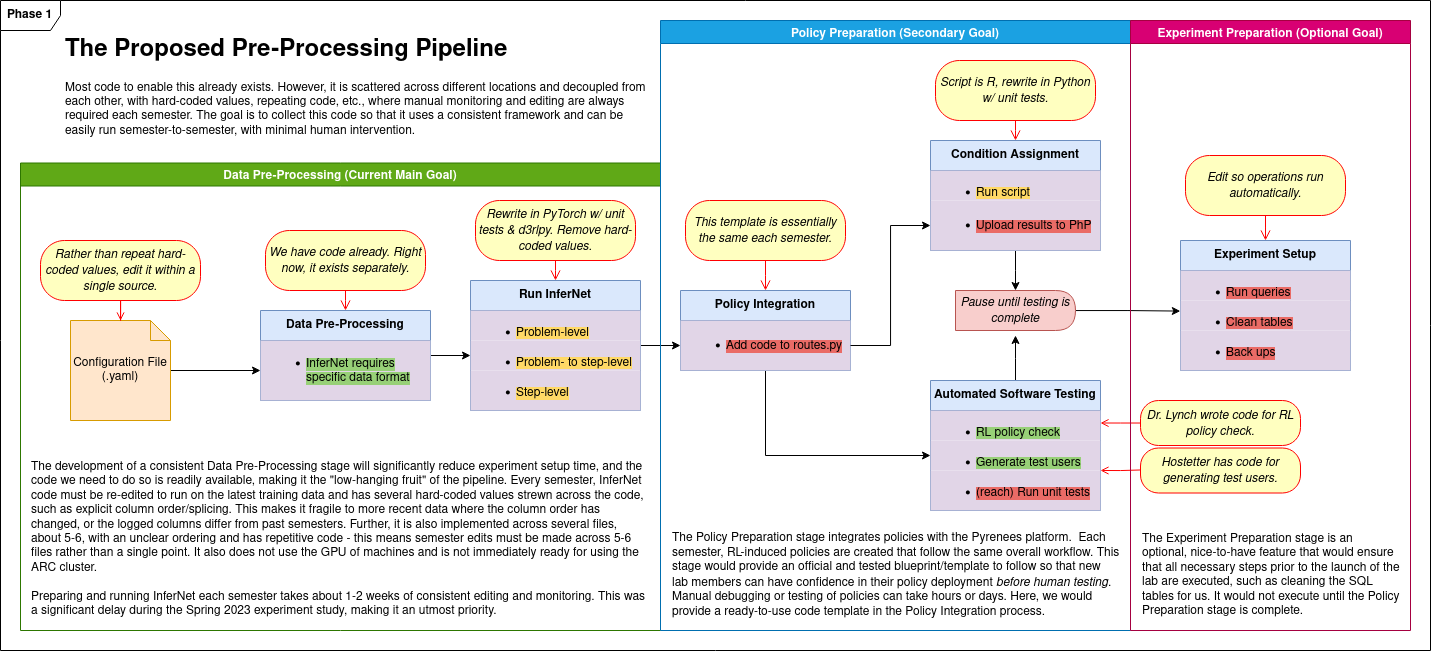

The diagram above was exported from draw.io. Its source (the exported page's mxGraphModel, read from the mxfile embedded in the PNG):
<mxGraphModel dx="2537" dy="2031" grid="1" gridSize="10" guides="1" tooltips="1" connect="1" arrows="1" fold="1" page="1" pageScale="1" pageWidth="850" pageHeight="1100" math="0" shadow="0">
  <root>
    <mxCell id="0" />
    <mxCell id="1" parent="0" />
    <mxCell id="uazq_je97DUB4TgjZPLj-65" style="edgeStyle=orthogonalEdgeStyle;rounded=0;orthogonalLoop=1;jettySize=auto;html=1;" edge="1" parent="1" source="uazq_je97DUB4TgjZPLj-2">
      <mxGeometry relative="1" as="geometry">
        <mxPoint x="415" y="325" as="targetPoint" />
      </mxGeometry>
    </mxCell>
    <mxCell id="uazq_je97DUB4TgjZPLj-2" value="&lt;b&gt;Automated Software Testing&lt;/b&gt;" style="swimlane;fontStyle=0;childLayout=stackLayout;horizontal=1;startSize=30;horizontalStack=0;resizeParent=1;resizeParentMax=0;resizeLast=0;collapsible=1;marginBottom=0;whiteSpace=wrap;html=1;fillColor=#dae8fc;strokeColor=#6c8ebf;" vertex="1" parent="1">
      <mxGeometry x="330" y="370" width="170" height="130" as="geometry" />
    </mxCell>
    <mxCell id="uazq_je97DUB4TgjZPLj-3" value="&lt;ul&gt;&lt;li&gt;&lt;span style=&quot;background-color: rgb(151, 208, 119);&quot;&gt;RL policy check&lt;/span&gt;&lt;/li&gt;&lt;/ul&gt;" style="text;strokeColor=none;fillColor=#e1d5e7;align=left;verticalAlign=middle;spacingLeft=4;spacingRight=4;overflow=hidden;points=[[0,0.5],[1,0.5]];portConstraint=eastwest;rotatable=0;whiteSpace=wrap;html=1;" vertex="1" parent="uazq_je97DUB4TgjZPLj-2">
      <mxGeometry y="30" width="170" height="30" as="geometry" />
    </mxCell>
    <mxCell id="uazq_je97DUB4TgjZPLj-4" value="&lt;ul&gt;&lt;li&gt;&lt;span style=&quot;background-color: rgb(151, 208, 119);&quot;&gt;Generate test users&lt;/span&gt;&lt;/li&gt;&lt;/ul&gt;" style="text;strokeColor=none;fillColor=#e1d5e7;align=left;verticalAlign=middle;spacingLeft=4;spacingRight=4;overflow=hidden;points=[[0,0.5],[1,0.5]];portConstraint=eastwest;rotatable=0;whiteSpace=wrap;html=1;" vertex="1" parent="uazq_je97DUB4TgjZPLj-2">
      <mxGeometry y="60" width="170" height="30" as="geometry" />
    </mxCell>
    <mxCell id="uazq_je97DUB4TgjZPLj-5" value="&lt;ul&gt;&lt;li&gt;&lt;span style=&quot;background-color: rgb(234, 107, 102);&quot;&gt;(reach) Run unit tests&lt;/span&gt;&lt;/li&gt;&lt;/ul&gt;" style="text;strokeColor=none;fillColor=#e1d5e7;align=left;verticalAlign=middle;spacingLeft=4;spacingRight=4;overflow=hidden;points=[[0,0.5],[1,0.5]];portConstraint=eastwest;rotatable=0;whiteSpace=wrap;html=1;" vertex="1" parent="uazq_je97DUB4TgjZPLj-2">
      <mxGeometry y="90" width="170" height="40" as="geometry" />
    </mxCell>
    <mxCell id="uazq_je97DUB4TgjZPLj-10" style="edgeStyle=orthogonalEdgeStyle;rounded=0;orthogonalLoop=1;jettySize=auto;html=1;entryX=0;entryY=0.5;entryDx=0;entryDy=0;" edge="1" parent="1" source="uazq_je97DUB4TgjZPLj-6" target="uazq_je97DUB4TgjZPLj-4">
      <mxGeometry relative="1" as="geometry" />
    </mxCell>
    <mxCell id="uazq_je97DUB4TgjZPLj-6" value="&lt;b&gt;Policy Integration&lt;br&gt;&lt;/b&gt;" style="swimlane;fontStyle=0;childLayout=stackLayout;horizontal=1;startSize=30;horizontalStack=0;resizeParent=1;resizeParentMax=0;resizeLast=0;collapsible=1;marginBottom=0;whiteSpace=wrap;html=1;fillColor=#dae8fc;strokeColor=#6c8ebf;" vertex="1" parent="1">
      <mxGeometry x="80" y="280" width="170" height="80" as="geometry" />
    </mxCell>
    <mxCell id="uazq_je97DUB4TgjZPLj-7" value="&lt;ul&gt;&lt;li&gt;&lt;span style=&quot;background-color: rgb(234, 107, 102);&quot;&gt;Add code to routes.py&lt;br&gt;&lt;/span&gt;&lt;/li&gt;&lt;/ul&gt;" style="text;strokeColor=none;fillColor=#e1d5e7;align=left;verticalAlign=middle;spacingLeft=4;spacingRight=4;overflow=hidden;points=[[0,0.5],[1,0.5]];portConstraint=eastwest;rotatable=0;whiteSpace=wrap;html=1;" vertex="1" parent="uazq_je97DUB4TgjZPLj-6">
      <mxGeometry y="30" width="170" height="50" as="geometry" />
    </mxCell>
    <mxCell id="uazq_je97DUB4TgjZPLj-64" style="edgeStyle=orthogonalEdgeStyle;rounded=0;orthogonalLoop=1;jettySize=auto;html=1;" edge="1" parent="1" source="uazq_je97DUB4TgjZPLj-11">
      <mxGeometry relative="1" as="geometry">
        <mxPoint x="415" y="280" as="targetPoint" />
      </mxGeometry>
    </mxCell>
    <mxCell id="uazq_je97DUB4TgjZPLj-11" value="&lt;b&gt;Condition Assignment&lt;/b&gt;" style="swimlane;fontStyle=0;childLayout=stackLayout;horizontal=1;startSize=30;horizontalStack=0;resizeParent=1;resizeParentMax=0;resizeLast=0;collapsible=1;marginBottom=0;whiteSpace=wrap;html=1;fillColor=#dae8fc;strokeColor=#6c8ebf;" vertex="1" parent="1">
      <mxGeometry x="330" y="130" width="170" height="110" as="geometry" />
    </mxCell>
    <mxCell id="uazq_je97DUB4TgjZPLj-12" value="&lt;ul&gt;&lt;li&gt;&lt;span style=&quot;background-color: rgb(255, 217, 102);&quot;&gt;Run script&lt;br&gt;&lt;/span&gt;&lt;/li&gt;&lt;/ul&gt;" style="text;strokeColor=none;fillColor=#e1d5e7;align=left;verticalAlign=middle;spacingLeft=4;spacingRight=4;overflow=hidden;points=[[0,0.5],[1,0.5]];portConstraint=eastwest;rotatable=0;whiteSpace=wrap;html=1;" vertex="1" parent="uazq_je97DUB4TgjZPLj-11">
      <mxGeometry y="30" width="170" height="30" as="geometry" />
    </mxCell>
    <mxCell id="uazq_je97DUB4TgjZPLj-13" value="&lt;ul&gt;&lt;li&gt;&lt;span style=&quot;background-color: rgb(234, 107, 102);&quot;&gt;Upload results to PhP&lt;br&gt;&lt;/span&gt;&lt;/li&gt;&lt;/ul&gt;" style="text;strokeColor=none;fillColor=#e1d5e7;align=left;verticalAlign=middle;spacingLeft=4;spacingRight=4;overflow=hidden;points=[[0,0.5],[1,0.5]];portConstraint=eastwest;rotatable=0;whiteSpace=wrap;html=1;" vertex="1" parent="uazq_je97DUB4TgjZPLj-11">
      <mxGeometry y="60" width="170" height="50" as="geometry" />
    </mxCell>
    <mxCell id="uazq_je97DUB4TgjZPLj-15" style="edgeStyle=orthogonalEdgeStyle;rounded=0;orthogonalLoop=1;jettySize=auto;html=1;entryX=0;entryY=0.5;entryDx=0;entryDy=0;" edge="1" parent="1" source="uazq_je97DUB4TgjZPLj-7" target="uazq_je97DUB4TgjZPLj-13">
      <mxGeometry relative="1" as="geometry" />
    </mxCell>
    <mxCell id="uazq_je97DUB4TgjZPLj-20" value="&lt;b&gt;Experiment Setup&lt;br&gt;&lt;/b&gt;" style="swimlane;fontStyle=0;childLayout=stackLayout;horizontal=1;startSize=30;horizontalStack=0;resizeParent=1;resizeParentMax=0;resizeLast=0;collapsible=1;marginBottom=0;whiteSpace=wrap;html=1;fillColor=#dae8fc;strokeColor=#6c8ebf;" vertex="1" parent="1">
      <mxGeometry x="580" y="230" width="170" height="130" as="geometry" />
    </mxCell>
    <mxCell id="uazq_je97DUB4TgjZPLj-21" value="&lt;ul&gt;&lt;li&gt;&lt;span style=&quot;background-color: rgb(234, 107, 102);&quot;&gt;Run queries&lt;br&gt;&lt;/span&gt;&lt;/li&gt;&lt;/ul&gt;" style="text;strokeColor=none;fillColor=#e1d5e7;align=left;verticalAlign=middle;spacingLeft=4;spacingRight=4;overflow=hidden;points=[[0,0.5],[1,0.5]];portConstraint=eastwest;rotatable=0;whiteSpace=wrap;html=1;" vertex="1" parent="uazq_je97DUB4TgjZPLj-20">
      <mxGeometry y="30" width="170" height="30" as="geometry" />
    </mxCell>
    <mxCell id="uazq_je97DUB4TgjZPLj-22" value="&lt;ul&gt;&lt;li&gt;&lt;span style=&quot;background-color: rgb(234, 107, 102);&quot;&gt;Clean tables&lt;br&gt;&lt;/span&gt;&lt;/li&gt;&lt;/ul&gt;" style="text;strokeColor=none;fillColor=#e1d5e7;align=left;verticalAlign=middle;spacingLeft=4;spacingRight=4;overflow=hidden;points=[[0,0.5],[1,0.5]];portConstraint=eastwest;rotatable=0;whiteSpace=wrap;html=1;" vertex="1" parent="uazq_je97DUB4TgjZPLj-20">
      <mxGeometry y="60" width="170" height="30" as="geometry" />
    </mxCell>
    <mxCell id="uazq_je97DUB4TgjZPLj-23" value="&lt;ul&gt;&lt;li&gt;&lt;span style=&quot;background-color: rgb(234, 107, 102);&quot;&gt;Back ups&lt;br&gt;&lt;/span&gt;&lt;/li&gt;&lt;/ul&gt;" style="text;strokeColor=none;fillColor=#e1d5e7;align=left;verticalAlign=middle;spacingLeft=4;spacingRight=4;overflow=hidden;points=[[0,0.5],[1,0.5]];portConstraint=eastwest;rotatable=0;whiteSpace=wrap;html=1;" vertex="1" parent="uazq_je97DUB4TgjZPLj-20">
      <mxGeometry y="90" width="170" height="40" as="geometry" />
    </mxCell>
    <mxCell id="uazq_je97DUB4TgjZPLj-33" style="edgeStyle=orthogonalEdgeStyle;rounded=0;orthogonalLoop=1;jettySize=auto;html=1;entryX=1;entryY=0.5;entryDx=0;entryDy=0;strokeColor=#FF0000;endArrow=open;endFill=0;" edge="1" parent="1" source="uazq_je97DUB4TgjZPLj-31">
      <mxGeometry relative="1" as="geometry">
        <mxPoint x="500.0000000000002" y="412.5000000000001" as="targetPoint" />
      </mxGeometry>
    </mxCell>
    <mxCell id="uazq_je97DUB4TgjZPLj-34" value="&lt;i&gt;This template is essentially the same each semester.&lt;br&gt;&lt;/i&gt;" style="rounded=1;whiteSpace=wrap;html=1;arcSize=40;fontColor=#000000;fillColor=#ffffc0;strokeColor=#ff0000;" vertex="1" parent="1">
      <mxGeometry x="85" y="190" width="160" height="60" as="geometry" />
    </mxCell>
    <mxCell id="uazq_je97DUB4TgjZPLj-35" value="" style="edgeStyle=orthogonalEdgeStyle;html=1;verticalAlign=bottom;endArrow=open;endSize=8;strokeColor=#ff0000;rounded=0;" edge="1" source="uazq_je97DUB4TgjZPLj-34" parent="1">
      <mxGeometry relative="1" as="geometry">
        <mxPoint x="165" y="280" as="targetPoint" />
      </mxGeometry>
    </mxCell>
    <mxCell id="uazq_je97DUB4TgjZPLj-37" value="&lt;i&gt;Hostetter has code for generating test users.&lt;br&gt;&lt;/i&gt;" style="rounded=1;whiteSpace=wrap;html=1;arcSize=40;fontColor=#000000;fillColor=#ffffc0;strokeColor=#ff0000;" vertex="1" parent="1">
      <mxGeometry x="540" y="437.5" width="160" height="45" as="geometry" />
    </mxCell>
    <mxCell id="uazq_je97DUB4TgjZPLj-39" value="&lt;i&gt;Script is R, rewrite in Python w/ unit tests.&lt;br&gt;&lt;/i&gt;" style="rounded=1;whiteSpace=wrap;html=1;arcSize=40;fontColor=#000000;fillColor=#ffffc0;strokeColor=#ff0000;" vertex="1" parent="1">
      <mxGeometry x="335" y="50" width="160" height="60" as="geometry" />
    </mxCell>
    <mxCell id="uazq_je97DUB4TgjZPLj-40" value="" style="edgeStyle=orthogonalEdgeStyle;html=1;verticalAlign=bottom;endArrow=open;endSize=8;strokeColor=#ff0000;rounded=0;" edge="1" source="uazq_je97DUB4TgjZPLj-39" parent="1">
      <mxGeometry relative="1" as="geometry">
        <mxPoint x="415" y="130" as="targetPoint" />
      </mxGeometry>
    </mxCell>
    <mxCell id="uazq_je97DUB4TgjZPLj-41" style="edgeStyle=orthogonalEdgeStyle;rounded=0;orthogonalLoop=1;jettySize=auto;html=1;entryX=1;entryY=0.5;entryDx=0;entryDy=0;strokeColor=#FF0000;endArrow=open;endFill=0;" edge="1" parent="1">
      <mxGeometry relative="1" as="geometry">
        <mxPoint x="540" y="459.48" as="sourcePoint" />
        <mxPoint x="500.0000000000002" y="459.98000000000013" as="targetPoint" />
      </mxGeometry>
    </mxCell>
    <mxCell id="uazq_je97DUB4TgjZPLj-42" value="&lt;i&gt;Edit so operations run automatically.&lt;br&gt;&lt;/i&gt;" style="rounded=1;whiteSpace=wrap;html=1;arcSize=40;fontColor=#000000;fillColor=#ffffc0;strokeColor=#ff0000;" vertex="1" parent="1">
      <mxGeometry x="585" y="145" width="160" height="60" as="geometry" />
    </mxCell>
    <mxCell id="uazq_je97DUB4TgjZPLj-43" value="" style="edgeStyle=orthogonalEdgeStyle;html=1;verticalAlign=bottom;endArrow=open;endSize=8;strokeColor=#ff0000;rounded=0;" edge="1" source="uazq_je97DUB4TgjZPLj-42" parent="1">
      <mxGeometry relative="1" as="geometry">
        <mxPoint x="665" y="230" as="targetPoint" />
      </mxGeometry>
    </mxCell>
    <mxCell id="uazq_je97DUB4TgjZPLj-48" style="edgeStyle=orthogonalEdgeStyle;rounded=0;orthogonalLoop=1;jettySize=auto;html=1;entryX=0;entryY=0.5;entryDx=0;entryDy=0;" edge="1" parent="1" source="uazq_je97DUB4TgjZPLj-44" target="uazq_je97DUB4TgjZPLj-7">
      <mxGeometry relative="1" as="geometry" />
    </mxCell>
    <mxCell id="uazq_je97DUB4TgjZPLj-44" value="&lt;b&gt;Run InferNet&lt;br&gt;&lt;/b&gt;" style="swimlane;fontStyle=0;childLayout=stackLayout;horizontal=1;startSize=30;horizontalStack=0;resizeParent=1;resizeParentMax=0;resizeLast=0;collapsible=1;marginBottom=0;whiteSpace=wrap;html=1;fillColor=#dae8fc;strokeColor=#6c8ebf;" vertex="1" parent="1">
      <mxGeometry x="-130" y="270" width="170" height="130" as="geometry" />
    </mxCell>
    <mxCell id="uazq_je97DUB4TgjZPLj-45" value="&lt;ul&gt;&lt;li&gt;&lt;span style=&quot;background-color: rgb(255, 217, 102);&quot;&gt;Problem-level&lt;/span&gt;&lt;/li&gt;&lt;/ul&gt;" style="text;strokeColor=none;fillColor=#e1d5e7;align=left;verticalAlign=middle;spacingLeft=4;spacingRight=4;overflow=hidden;points=[[0,0.5],[1,0.5]];portConstraint=eastwest;rotatable=0;whiteSpace=wrap;html=1;" vertex="1" parent="uazq_je97DUB4TgjZPLj-44">
      <mxGeometry y="30" width="170" height="30" as="geometry" />
    </mxCell>
    <mxCell id="uazq_je97DUB4TgjZPLj-46" value="&lt;ul&gt;&lt;li&gt;&lt;span style=&quot;background-color: rgb(255, 217, 102);&quot;&gt;Problem- to step-level&lt;br&gt;&lt;/span&gt;&lt;/li&gt;&lt;/ul&gt;" style="text;strokeColor=none;fillColor=#e1d5e7;align=left;verticalAlign=middle;spacingLeft=4;spacingRight=4;overflow=hidden;points=[[0,0.5],[1,0.5]];portConstraint=eastwest;rotatable=0;whiteSpace=wrap;html=1;" vertex="1" parent="uazq_je97DUB4TgjZPLj-44">
      <mxGeometry y="60" width="170" height="30" as="geometry" />
    </mxCell>
    <mxCell id="uazq_je97DUB4TgjZPLj-47" value="&lt;ul&gt;&lt;li&gt;&lt;span style=&quot;background-color: rgb(255, 217, 102);&quot;&gt;Step-level&lt;/span&gt;&lt;/li&gt;&lt;/ul&gt;" style="text;strokeColor=none;fillColor=#e1d5e7;align=left;verticalAlign=middle;spacingLeft=4;spacingRight=4;overflow=hidden;points=[[0,0.5],[1,0.5]];portConstraint=eastwest;rotatable=0;whiteSpace=wrap;html=1;" vertex="1" parent="uazq_je97DUB4TgjZPLj-44">
      <mxGeometry y="90" width="170" height="40" as="geometry" />
    </mxCell>
    <mxCell id="uazq_je97DUB4TgjZPLj-49" value="&lt;i&gt;Rewrite in PyTorch w/ unit tests &amp;amp; d3rlpy. Remove hard-coded values.&lt;br&gt;&lt;/i&gt;" style="rounded=1;whiteSpace=wrap;html=1;arcSize=40;fontColor=#000000;fillColor=#ffffc0;strokeColor=#ff0000;" vertex="1" parent="1">
      <mxGeometry x="-125" y="190" width="160" height="60" as="geometry" />
    </mxCell>
    <mxCell id="uazq_je97DUB4TgjZPLj-50" value="" style="edgeStyle=orthogonalEdgeStyle;html=1;verticalAlign=bottom;endArrow=open;endSize=8;strokeColor=#ff0000;rounded=0;" edge="1" source="uazq_je97DUB4TgjZPLj-49" parent="1">
      <mxGeometry relative="1" as="geometry">
        <mxPoint x="-45" y="270" as="targetPoint" />
      </mxGeometry>
    </mxCell>
    <mxCell id="uazq_je97DUB4TgjZPLj-52" value="&lt;h1&gt;The Proposed Pre-Processing Pipeline&lt;br&gt;&lt;/h1&gt;&lt;p&gt;Most code to enable this already exists. However, it is scattered across different locations and decoupled from each other, with hard-coded values, repeating code, etc., where manual monitoring and editing are always required each semester. The goal is to collect this code so that it uses a consistent framework and can be easily run semester-to-semester, with minimal human intervention. &lt;br&gt;&lt;/p&gt;" style="text;html=1;strokeColor=none;fillColor=none;spacing=5;spacingTop=-20;whiteSpace=wrap;overflow=hidden;rounded=0;" vertex="1" parent="1">
      <mxGeometry x="-540" y="20" width="590" height="120" as="geometry" />
    </mxCell>
    <mxCell id="uazq_je97DUB4TgjZPLj-83" style="edgeStyle=orthogonalEdgeStyle;rounded=0;orthogonalLoop=1;jettySize=auto;html=1;entryX=0;entryY=0.5;entryDx=0;entryDy=0;" edge="1" parent="1" source="uazq_je97DUB4TgjZPLj-55" target="uazq_je97DUB4TgjZPLj-81">
      <mxGeometry relative="1" as="geometry" />
    </mxCell>
    <mxCell id="uazq_je97DUB4TgjZPLj-55" value="Configuration File (.yaml)" style="shape=note;size=20;whiteSpace=wrap;html=1;fillColor=#ffe6cc;strokeColor=#d79b00;" vertex="1" parent="1">
      <mxGeometry x="-530" y="310" width="100" height="100" as="geometry" />
    </mxCell>
    <mxCell id="uazq_je97DUB4TgjZPLj-93" style="edgeStyle=orthogonalEdgeStyle;rounded=0;orthogonalLoop=1;jettySize=auto;html=1;strokeColor=#FF0000;endArrow=open;endFill=0;" edge="1" parent="1" source="uazq_je97DUB4TgjZPLj-59" target="uazq_je97DUB4TgjZPLj-55">
      <mxGeometry relative="1" as="geometry" />
    </mxCell>
    <mxCell id="uazq_je97DUB4TgjZPLj-59" value="&lt;i&gt;Rather than repeat hard-coded values, edit it within a single source.&lt;br&gt;&lt;/i&gt;" style="rounded=1;whiteSpace=wrap;html=1;arcSize=40;fontColor=#000000;fillColor=#ffffc0;strokeColor=#ff0000;" vertex="1" parent="1">
      <mxGeometry x="-560" y="230" width="160" height="60" as="geometry" />
    </mxCell>
    <mxCell id="uazq_je97DUB4TgjZPLj-76" style="edgeStyle=orthogonalEdgeStyle;rounded=0;orthogonalLoop=1;jettySize=auto;html=1;entryX=-0.001;entryY=0.353;entryDx=0;entryDy=0;entryPerimeter=0;" edge="1" parent="1" source="uazq_je97DUB4TgjZPLj-73" target="uazq_je97DUB4TgjZPLj-22">
      <mxGeometry relative="1" as="geometry" />
    </mxCell>
    <mxCell id="uazq_je97DUB4TgjZPLj-73" value="&lt;i&gt;Pause until testing is complete&lt;/i&gt;" style="shape=delay;whiteSpace=wrap;html=1;fillColor=#f8cecc;strokeColor=#b85450;" vertex="1" parent="1">
      <mxGeometry x="355" y="280" width="120" height="40" as="geometry" />
    </mxCell>
    <mxCell id="uazq_je97DUB4TgjZPLj-75" value="&lt;b&gt;Phase 1&lt;/b&gt;" style="shape=umlFrame;whiteSpace=wrap;html=1;pointerEvents=0;" vertex="1" parent="1">
      <mxGeometry x="-600" y="-10" width="1430" height="650" as="geometry" />
    </mxCell>
    <mxCell id="uazq_je97DUB4TgjZPLj-82" style="edgeStyle=orthogonalEdgeStyle;rounded=0;orthogonalLoop=1;jettySize=auto;html=1;entryX=0;entryY=0.5;entryDx=0;entryDy=0;" edge="1" parent="1" source="uazq_je97DUB4TgjZPLj-80" target="uazq_je97DUB4TgjZPLj-46">
      <mxGeometry relative="1" as="geometry" />
    </mxCell>
    <mxCell id="uazq_je97DUB4TgjZPLj-80" value="&lt;b&gt;Data Pre-Processing&lt;br&gt;&lt;/b&gt;" style="swimlane;fontStyle=0;childLayout=stackLayout;horizontal=1;startSize=30;horizontalStack=0;resizeParent=1;resizeParentMax=0;resizeLast=0;collapsible=1;marginBottom=0;whiteSpace=wrap;html=1;fillColor=#dae8fc;strokeColor=#6c8ebf;" vertex="1" parent="1">
      <mxGeometry x="-340" y="300" width="170" height="90" as="geometry" />
    </mxCell>
    <mxCell id="uazq_je97DUB4TgjZPLj-81" value="&lt;ul&gt;&lt;li&gt;&lt;span style=&quot;background-color: rgb(151, 208, 119);&quot;&gt;InferNet requires specific data format&lt;br&gt;&lt;/span&gt;&lt;/li&gt;&lt;/ul&gt;" style="text;strokeColor=none;fillColor=#e1d5e7;align=left;verticalAlign=middle;spacingLeft=4;spacingRight=4;overflow=hidden;points=[[0,0.5],[1,0.5]];portConstraint=eastwest;rotatable=0;whiteSpace=wrap;html=1;" vertex="1" parent="uazq_je97DUB4TgjZPLj-80">
      <mxGeometry y="30" width="170" height="60" as="geometry" />
    </mxCell>
    <mxCell id="uazq_je97DUB4TgjZPLj-87" value="&lt;i&gt;We have code already. Right now, it exists separately.&lt;br&gt;&lt;/i&gt;" style="rounded=1;whiteSpace=wrap;html=1;arcSize=40;fontColor=#000000;fillColor=#ffffc0;strokeColor=#ff0000;" vertex="1" parent="1">
      <mxGeometry x="-335" y="220" width="160" height="60" as="geometry" />
    </mxCell>
    <mxCell id="uazq_je97DUB4TgjZPLj-88" value="" style="edgeStyle=orthogonalEdgeStyle;html=1;verticalAlign=bottom;endArrow=open;endSize=8;strokeColor=#ff0000;rounded=0;" edge="1" parent="1" source="uazq_je97DUB4TgjZPLj-87">
      <mxGeometry relative="1" as="geometry">
        <mxPoint x="-255" y="300" as="targetPoint" />
      </mxGeometry>
    </mxCell>
    <mxCell id="uazq_je97DUB4TgjZPLj-89" value="Data Pre-Processing (Current Main Goal)" style="swimlane;fillColor=#60a917;strokeColor=#2D7600;fontColor=#ffffff;gradientColor=none;shadow=0;" vertex="1" parent="1">
      <mxGeometry x="-580" y="152.5" width="640" height="467.5" as="geometry" />
    </mxCell>
    <mxCell id="uazq_je97DUB4TgjZPLj-90" value="Policy Preparation (Secondary Goal)" style="swimlane;fillColor=#1ba1e2;strokeColor=#006EAF;fontColor=#ffffff;shadow=0;" vertex="1" parent="1">
      <mxGeometry x="60" y="10" width="470" height="610" as="geometry" />
    </mxCell>
    <mxCell id="uazq_je97DUB4TgjZPLj-94" value="The Policy Preparation stage integrates policies with the Pyrenees platform.&amp;nbsp; Each semester, RL-induced policies are created that follow the same overall workflow. This stage would provide an official and tested blueprint/template to follow so that new lab members can have confidence in their policy deployment &lt;i&gt;before human testing&lt;/i&gt;. Manual debugging or testing of policies can take hours or days. Here, we would provide a ready-to-use code template in the Policy Integration process." style="text;html=1;strokeColor=none;fillColor=none;align=left;verticalAlign=middle;whiteSpace=wrap;rounded=0;" vertex="1" parent="uazq_je97DUB4TgjZPLj-90">
      <mxGeometry x="10" y="500" width="450" height="110" as="geometry" />
    </mxCell>
    <mxCell id="uazq_je97DUB4TgjZPLj-91" value="Experiment Preparation (Optional Goal)" style="swimlane;fillColor=#d80073;strokeColor=#A50040;fontColor=#ffffff;shadow=0;" vertex="1" parent="1">
      <mxGeometry x="530" y="10" width="280" height="610" as="geometry" />
    </mxCell>
    <mxCell id="uazq_je97DUB4TgjZPLj-95" value="The Experiment Preparation stage is an optional, nice-to-have feature that would ensure that all necessary steps prior to the launch of the lab are executed, such as cleaning the SQL tables for us. It would not execute until the Policy Preparation stage is complete." style="text;html=1;strokeColor=none;fillColor=none;align=left;verticalAlign=middle;whiteSpace=wrap;rounded=0;" vertex="1" parent="uazq_je97DUB4TgjZPLj-91">
      <mxGeometry x="10" y="500" width="260" height="110" as="geometry" />
    </mxCell>
    <mxCell id="uazq_je97DUB4TgjZPLj-31" value="&lt;i&gt;Dr. Lynch wrote code for RL policy check.&lt;br&gt;&lt;/i&gt;" style="rounded=1;whiteSpace=wrap;html=1;arcSize=40;fontColor=#000000;fillColor=#ffffc0;strokeColor=#ff0000;" vertex="1" parent="uazq_je97DUB4TgjZPLj-91">
      <mxGeometry x="10" y="380" width="160" height="45" as="geometry" />
    </mxCell>
    <mxCell id="uazq_je97DUB4TgjZPLj-92" value="&lt;div align=&quot;left&quot;&gt;The development of a consistent Data Pre-Processing stage will significantly reduce experiment setup time, and the code we need to do so is readily available, making it the &quot;low-hanging fruit&quot; of the pipeline. Every semester, InferNet code must be re-edited to run on the latest training data and has several hard-coded values strewn across the code, such as explicit column order/splicing. This makes it fragile to more recent data where the column order has changed, or the logged columns differ from past semesters. Further, it is also implemented across several files, about 5-6, with an unclear ordering and has repetitive code - this means semester edits must be made across 5-6 files rather than a single point. It also does not use the GPU of machines and is not immediately ready for using the ARC cluster.&lt;br&gt;&lt;/div&gt;&lt;div align=&quot;left&quot;&gt;&lt;br&gt;&lt;/div&gt;&lt;div align=&quot;left&quot;&gt;Preparing and running InferNet each semester takes about 1-2 weeks of consistent editing and monitoring. This was a significant delay during the Spring 2023 experiment study, making it an utmost priority.&lt;br&gt;&lt;/div&gt;" style="text;html=1;strokeColor=none;fillColor=none;align=center;verticalAlign=middle;whiteSpace=wrap;rounded=0;" vertex="1" parent="1">
      <mxGeometry x="-570" y="437.5" width="620" height="182.5" as="geometry" />
    </mxCell>
  </root>
</mxGraphModel>